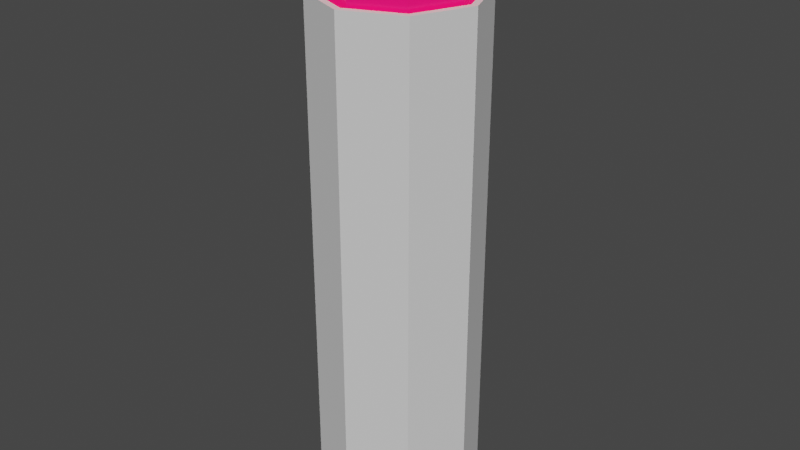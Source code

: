 # Source: button.blend  (saved by Blender 3.3.6; exported with 4.5.12 LTS)
import bpy
from mathutils import Matrix  # noqa: F401  (used for matrix-valued properties, if any)

bpy.ops.wm.read_factory_settings(use_empty=True)
scene = bpy.context.scene
scene.name = 'Scene'

# ---- collections
col_collection = bpy.data.collections.new('Collection'); scene.collection.children.link(col_collection)

# ---- materials (node trees are filled in below, after node groups)
mat_buttonbase = bpy.data.materials.new('ButtonBase')
mat_buttonbase.alpha_threshold = 0.0
mat_buttonbase.use_transparent_shadow = False
mat_buttonbase.roughness = 0.5
mat_buttonbase.line_color = (0.0, 0.0, 0.0, 1.0)
mat_button = bpy.data.materials.new('Button')
mat_button.use_transparent_shadow = False

# ---- material node trees
mat_buttonbase.use_nodes = True; mat_buttonbase.node_tree.nodes.clear()
_N = mat_buttonbase.node_tree.nodes; _L = mat_buttonbase.node_tree.links
n0 = _N.new('ShaderNodeOutputMaterial'); n0.name = 'Material Output'; n0.location = (300, 300)
n1 = _N.new('ShaderNodeBsdfPrincipled'); n1.name = 'Principled BSDF'; n1.location = (10, 300)
n1.distribution = 'GGX'
n1.subsurface_method = 'RANDOM_WALK_SKIN'
n1.inputs[1].default_value = 0.181
n1.inputs[2].default_value = 1.0
n1.inputs[3].default_value = 1.45
n1.inputs[27].default_value = (0.0, 0.0, 0.0, 1.0)
n1.inputs[28].default_value = 1.0
_L.new(n1.outputs[0], n0.inputs[0])
n0.is_active_output = True
mat_button.use_nodes = True; mat_button.node_tree.nodes.clear()
_N = mat_button.node_tree.nodes; _L = mat_button.node_tree.links
n0 = _N.new('ShaderNodeBsdfPrincipled'); n0.name = 'Principled BSDF'; n0.location = (10, 300)
n0.distribution = 'GGX'
n0.subsurface_method = 'RANDOM_WALK_SKIN'
n0.inputs[0].default_value = (0.7991, 0.004024, 0.09306, 1.0)
n0.inputs[1].default_value = 0.4286
n0.inputs[2].default_value = 0.2048
n0.inputs[3].default_value = 1.45
n0.inputs[27].default_value = (0.7991, 0.004024, 0.09306, 1.0)
n0.inputs[28].default_value = 1.0
n1 = _N.new('ShaderNodeOutputMaterial'); n1.name = 'Material Output'; n1.location = (300, 300)
_L.new(n0.outputs[0], n1.inputs[0])
n1.is_active_output = True

# ---- world
world_world = bpy.data.worlds.new('World'); scene.world = world_world
world_world.use_nodes = True; world_world.node_tree.nodes.clear()
_N = world_world.node_tree.nodes; _L = world_world.node_tree.links
n0 = _N.new('ShaderNodeOutputWorld'); n0.name = 'World Output'; n0.location = (300, 300)
n1 = _N.new('ShaderNodeBackground'); n1.name = 'Background'; n1.location = (10, 300)
n1.inputs[0].default_value = (0.05088, 0.05088, 0.05088, 1.0)
_L.new(n1.outputs[0], n0.inputs[0])
n0.is_active_output = True
world_world.color = (0.05088, 0.05088, 0.05088)
world_world.use_sun_shadow = False
world_world.sun_shadow_jitter_overblur = 0.0

# ---- meshes
me_cylinder = bpy.data.meshes.new('Cylinder')
me_cylinder.from_pydata([(0.0, 0.25, -0.8), (0.0, 0.2295, 0.8), (0.1768, 0.1768, -0.8), (0.1623, 0.1623, 0.8), (0.25, 0.0, -0.8), (0.2295, 0.0, 0.8), (0.1768, -0.1768, -0.8), (0.1623, -0.1623, 0.8), (0.0, -0.25, -0.8), (0.0, -0.2295, 0.8), (-0.1768, -0.1768, -0.8), (-0.1623, -0.1623, 0.8), (-0.25, 0.0, -0.8), (-0.2295, 0.0, 0.8), (-0.1768, 0.1768, -0.8), (-0.1623, 0.1623, 0.8), (0.1768, 0.1768, 0.8), (0.0, 0.25, 0.8), (0.25, 0.0, 0.8), (0.1768, -0.1768, 0.8), (0.0, -0.25, 0.8), (-0.1768, -0.1768, 0.8), (-0.25, 0.0, 0.8), (-0.1768, 0.1768, 0.8), (0.1497, 0.1497, 0.7123), (0.0, 0.2118, 0.7123), (0.2118, 0.0, 0.7123), (0.1497, -0.1497, 0.7123), (0.0, -0.2118, 0.7123), (-0.1497, -0.1497, 0.7123), (-0.2118, 0.0, 0.7123), (-0.1497, 0.1497, 0.7123), (0.1623, 0.1623, 0.7123), (0.0, 0.2295, 0.7123), (0.2295, 0.0, 0.7123), (0.1623, -0.1623, 0.7123), (0.0, -0.2295, 0.7123), (-0.1623, -0.1623, 0.7123), (-0.2295, 0.0, 0.7123), (-0.1623, 0.1623, 0.7123), (0.1384, 0.1384, 1.027), (2.811e-10, 0.1958, 1.027), (0.1958, 0.0, 1.027), (0.1384, -0.1384, 1.027), (2.811e-10, -0.1958, 1.027), (-0.1384, -0.1384, 1.027), (-0.1958, 0.0, 1.027), (-0.1384, 0.1384, 1.027)], [], [(0, 17, 16, 2), (2, 16, 18, 4), (4, 18, 19, 6), (6, 19, 20, 8), (8, 20, 21, 10), (10, 21, 22, 12), (11, 9, 36, 37), (12, 22, 23, 14), (14, 23, 17, 0), (0, 2, 4, 6, 8, 10, 12, 14), (1, 3, 16, 17), (3, 5, 18, 16), (5, 7, 19, 18), (7, 9, 20, 19), (9, 11, 21, 20), (11, 13, 22, 21), (13, 15, 23, 22), (15, 1, 17, 23), (24, 25, 41, 40), (7, 5, 34, 35), (3, 1, 33, 32), (1, 15, 39, 33), (13, 11, 37, 38), (9, 7, 35, 36), (5, 3, 32, 34), (15, 13, 38, 39), (25, 24, 32, 33), (24, 26, 34, 32), (26, 27, 35, 34), (27, 28, 36, 35), (28, 29, 37, 36), (29, 30, 38, 37), (30, 31, 39, 38), (31, 25, 33, 39), (40, 41, 47, 46, 45, 44, 43, 42), (25, 31, 47, 41), (30, 29, 45, 46), (28, 27, 43, 44), (26, 24, 40, 42), (31, 30, 46, 47), (29, 28, 44, 45), (27, 26, 42, 43)])
me_cylinder.polygons.foreach_set('material_index', [0, 0, 0, 0, 0, 0, 0, 0, 0, 0, 0, 0, 0, 0, 0, 0, 0, 0, 1, 0, 0, 0, 0, 0, 0, 0, 0, 0, 0, 0, 0, 0, 0, 0, 1, 1, 1, 1, 1, 1, 1, 1])
_uv = me_cylinder.uv_layers.new(name='UVMap')
_uv.uv.foreach_set('vector', [1.0, 0.5, 1.0, 1.0, 0.875, 1.0, 0.875, 0.5, 0.875, 0.5, 0.875, 1.0, 0.75, 1.0, 0.75, 0.5, 0.75, 0.5, 0.75, 1.0, 0.625, 1.0, 0.625, 0.5, 0.625, 0.5, 0.625, 1.0, 0.5, 1.0, 0.5, 0.5, 0.5, 0.5, 0.5, 1.0, 0.375, 1.0, 0.375, 0.5, 0.375, 0.5, 0.375, 1.0, 0.25, 1.0, 0.25, 0.5, 0.09419, 0.09419, 0.25, 0.02966, 0.25, 0.02966, 0.09419, 0.09419, 0.25, 0.5, 0.25, 1.0, 0.125, 1.0, 0.125, 0.5, 0.125, 0.5, 0.125, 1.0, 0.0, 1.0, 0.0, 0.5, 0.75, 0.49, 0.9197, 0.4197, 0.99, 0.25, 0.9197, 0.08029, 0.75, 0.01, 0.5803, 0.08029, 0.51, 0.25, 0.5803, 0.4197, 0.25, 0.4703, 0.4058, 0.4058, 0.4197, 0.4197, 0.25, 0.49, 0.4058, 0.4058, 0.4703, 0.25, 0.49, 0.25, 0.4197, 0.4197, 0.4703, 0.25, 0.4058, 0.09419, 0.4197, 0.08029, 0.49, 0.25, 0.4058, 0.09419, 0.25, 0.02966, 0.25, 0.01, 0.4197, 0.08029, 0.25, 0.02966, 0.09419, 0.09419, 0.08029, 0.08029, 0.25, 0.01, 0.09419, 0.09419, 0.02966, 0.25, 0.01, 0.25, 0.08029, 0.08029, 0.02966, 0.25, 0.09419, 0.4058, 0.08029, 0.4197, 0.01, 0.25, 0.09419, 0.4058, 0.25, 0.4703, 0.25, 0.49, 0.08029, 0.4197, 0.3938, 0.3938, 0.25, 0.4533, 0.25, 0.4533, 0.3938, 0.3938, 0.4058, 0.09419, 0.4703, 0.25, 0.4703, 0.25, 0.4058, 0.09419, 0.4058, 0.4058, 0.25, 0.4703, 0.25, 0.4703, 0.4058, 0.4058, 0.25, 0.4703, 0.09419, 0.4058, 0.09419, 0.4058, 0.25, 0.4703, 0.02966, 0.25, 0.09419, 0.09419, 0.09419, 0.09419, 0.02966, 0.25, 0.25, 0.02966, 0.4058, 0.09419, 0.4058, 0.09419, 0.25, 0.02966, 0.4703, 0.25, 0.4058, 0.4058, 0.4058, 0.4058, 0.4703, 0.25, 0.09419, 0.4058, 0.02966, 0.25, 0.02966, 0.25, 0.09419, 0.4058, 0.25, 0.4533, 0.3938, 0.3938, 0.4058, 0.4058, 0.25, 0.4703, 0.3938, 0.3938, 0.4533, 0.25, 0.4703, 0.25, 0.4058, 0.4058, 0.4533, 0.25, 0.3938, 0.1062, 0.4058, 0.09419, 0.4703, 0.25, 0.3938, 0.1062, 0.25, 0.0467, 0.25, 0.02966, 0.4058, 0.09419, 0.25, 0.0467, 0.1062, 0.1062, 0.09419, 0.09419, 0.25, 0.02966, 0.1062, 0.1062, 0.0467, 0.25, 0.02966, 0.25, 0.09419, 0.09419, 0.0467, 0.25, 0.1062, 0.3938, 0.09419, 0.4058, 0.02966, 0.25, 0.1062, 0.3938, 0.25, 0.4533, 0.25, 0.4703, 0.09419, 0.4058, 0.3938, 0.3938, 0.25, 0.4533, 0.1062, 0.3938, 0.0467, 0.25, 0.1062, 0.1062, 0.25, 0.0467, 0.3938, 0.1062, 0.4533, 0.25, 0.25, 0.4533, 0.1062, 0.3938, 0.1062, 0.3938, 0.25, 0.4533, 0.0467, 0.25, 0.1062, 0.1062, 0.1062, 0.1062, 0.0467, 0.25, 0.25, 0.0467, 0.3938, 0.1062, 0.3938, 0.1062, 0.25, 0.0467, 0.4533, 0.25, 0.3938, 0.3938, 0.3938, 0.3938, 0.4533, 0.25, 0.1062, 0.3938, 0.0467, 0.25, 0.0467, 0.25, 0.1062, 0.3938, 0.1062, 0.1062, 0.25, 0.0467, 0.25, 0.0467, 0.1062, 0.1062, 0.3938, 0.1062, 0.4533, 0.25, 0.4533, 0.25, 0.3938, 0.1062])
me_cylinder.materials.append(mat_buttonbase)
me_cylinder.materials.append(mat_button)
me_cylinder.update()

# ---- objects
ob_cylinder = bpy.data.objects.new('Cylinder', me_cylinder)

# ---- transforms, parenting, visibility, modifiers, constraints
ob_cylinder.location = (0.0, 0.0, 0.0)

# ---- collection membership
col_collection.objects.link(ob_cylinder)

# ---- scene / render settings (as saved in the file)
scene.frame_start = 1; scene.frame_end = 250; scene.frame_set(0)
scene.render.engine = 'BLENDER_EEVEE_NEXT'
scene.cycles.sampling_pattern = 'TABULATED_SOBOL'
scene.cycles.use_light_tree = False
scene.view_settings.view_transform = 'Filmic'
bpy.context.view_layer.update()

# ---- added for rendering (the .blend has no active camera and no usable light): camera, sun
cam_auto = bpy.data.cameras.new('AutoCamera')
cam_auto.lens = 50.0
cam_auto.sensor_width = 36.0
cam_auto.clip_end = 1000.0
ob_auto_camera = bpy.data.objects.new('AutoCamera', cam_auto)
scene.collection.objects.link(ob_auto_camera)
ob_auto_camera.location = (1.81289, -2.17547, 1.564)
ob_auto_camera.rotation_euler = (1.09748, -7.21219e-08, 0.694738)
scene.camera = ob_auto_camera
light_auto_sun = bpy.data.lights.new('AutoSun', 'SUN')
light_auto_sun.energy = 3.0
light_auto_sun.angle = 0.0523599
ob_auto_sun = bpy.data.objects.new('AutoSun', light_auto_sun)
scene.collection.objects.link(ob_auto_sun)
ob_auto_sun.rotation_euler = (0.872665, 0.174533, 0.523599)
bpy.context.view_layer.update()
